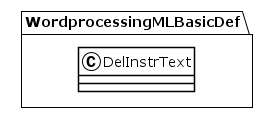

The diagram above was rendered by PlantUML. Its source (embedded in the PNG):
@startuml
!theme plain
package WordprocessingMLBasicDef {
class DelInstrText {
}
}
@enduml